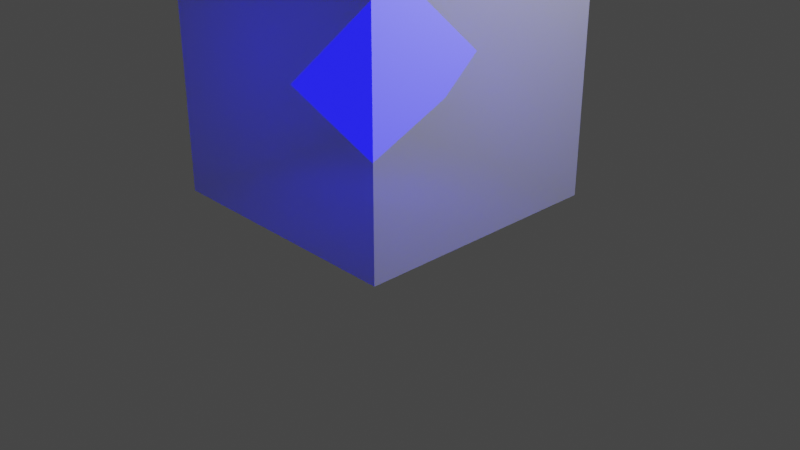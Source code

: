 # Source: ultra_boxxy.blend  (saved by Blender 3.3.6; exported with 4.5.12 LTS)
import bpy
from mathutils import Matrix  # noqa: F401  (used for matrix-valued properties, if any)

bpy.ops.wm.read_factory_settings(use_empty=True)
scene = bpy.context.scene
scene.name = 'Scene'

# ---- collections
col_collection = bpy.data.collections.new('Collection'); scene.collection.children.link(col_collection)

# ---- materials (node trees are filled in below, after node groups)
mat_material = bpy.data.materials.new('Material')
mat_material.surface_render_method = 'BLENDED'
mat_material.blend_method = 'BLEND'
mat_material.alpha_threshold = 0.0
mat_material.use_transparent_shadow = False
mat_material.roughness = 0.5
mat_material.line_color = (0.0, 0.0, 0.0, 1.0)
mat_material_fanci = bpy.data.materials.new('material fanci')
mat_material_fanci.use_transparent_shadow = False

# ---- material node trees
mat_material.use_nodes = True; mat_material.node_tree.nodes.clear()
_N = mat_material.node_tree.nodes; _L = mat_material.node_tree.links
n0 = _N.new('ShaderNodeOutputMaterial'); n0.name = 'Material Output'; n0.location = (550, 300)
n1 = _N.new('ShaderNodeBsdfPrincipled'); n1.name = 'Principled BSDF'; n1.location = (10, 300)
n1.distribution = 'GGX'
n1.subsurface_method = 'RANDOM_WALK_SKIN'
n1.inputs[0].default_value = (0.8335, 0.8335, 0.8335, 1.0)
n1.inputs[3].default_value = 1.45
n1.inputs[19].default_value = 0.06948
n1.inputs[24].default_value = 0.1242
n1.inputs[27].default_value = (0.0, 0.0, 0.0, 1.0)
n1.inputs[28].default_value = 1.0
n2 = _N.new('ShaderNodeMixShader'); n2.name = 'Mix Shader'; n2.location = (330, 317)
n2.inputs[0].default_value = 0.5659
n3 = _N.new('ShaderNodeBsdfTransparent'); n3.name = 'Transparent BSDF'; n3.location = (351, 178)
n3.inputs[0].default_value = (0.6391, 0.6811, 1.0, 1.0)
_L.new(n2.outputs[0], n0.inputs[0])
_L.new(n1.outputs[0], n2.inputs[1])
_L.new(n3.outputs[0], n2.inputs[2])
n0.is_active_output = True
mat_material_fanci.use_nodes = True; mat_material_fanci.node_tree.nodes.clear()
_N = mat_material_fanci.node_tree.nodes; _L = mat_material_fanci.node_tree.links
n0 = _N.new('ShaderNodeOutputMaterial'); n0.name = 'Material Output'; n0.location = (550, 300)
n1 = _N.new('ShaderNodeEmission'); n1.name = 'Emission.001'; n1.location = (330, 266)
n1.inputs[0].default_value = (0.000969, 0.0, 1.0, 1.0)
n1.inputs[1].default_value = 4.3
_L.new(n1.outputs[0], n0.inputs[0])
n0.is_active_output = True

# ---- world
world_world = bpy.data.worlds.new('World'); scene.world = world_world
world_world.use_nodes = True; world_world.node_tree.nodes.clear()
_N = world_world.node_tree.nodes; _L = world_world.node_tree.links
n0 = _N.new('ShaderNodeOutputWorld'); n0.name = 'World Output'; n0.location = (300, 300)
n1 = _N.new('ShaderNodeBackground'); n1.name = 'Background'; n1.location = (10, 300)
n1.inputs[0].default_value = (0.05088, 0.05088, 0.05088, 1.0)
_L.new(n1.outputs[0], n0.inputs[0])
n0.is_active_output = True
world_world.color = (0.05088, 0.05088, 0.05088)
world_world.use_sun_shadow = False
world_world.sun_shadow_jitter_overblur = 0.0

# ---- cameras
cam_camera = bpy.data.cameras.new('Camera')
cam_camera.clip_end = 100.0
cam_camera.ortho_scale = 7.314

# ---- lights
light_light = bpy.data.lights.new('Light', 'POINT')
light_light.transmission_factor = 0.0
light_light.energy = 1000.0
light_light.shadow_soft_size = 0.1
light_light.shadow_maximum_resolution = 0.006
light_light.use_absolute_resolution = True

# ---- meshes
me_cube = bpy.data.meshes.new('Cube')
me_cube.from_pydata([(1.0, 1.0, 1.0), (1.0, 1.0, -1.0), (1.0, -1.0, 1.0), (1.0, -1.0, -1.0), (-1.0, 1.0, 1.0), (-1.0, 1.0, -1.0), (-1.0, -1.0, 1.0), (-1.0, -1.0, -1.0)], [], [(0, 4, 6, 2), (3, 2, 6, 7), (7, 6, 4, 5), (5, 1, 3, 7), (1, 0, 2, 3), (5, 4, 0, 1)])
_uv = me_cube.uv_layers.new(name='UVMap')
_uv.uv.foreach_set('vector', [0.625, 0.5, 0.875, 0.5, 0.875, 0.75, 0.625, 0.75, 0.375, 0.75, 0.625, 0.75, 0.625, 1.0, 0.375, 1.0, 0.375, 0.0, 0.625, 0.0, 0.625, 0.25, 0.375, 0.25, 0.125, 0.5, 0.375, 0.5, 0.375, 0.75, 0.125, 0.75, 0.375, 0.5, 0.625, 0.5, 0.625, 0.75, 0.375, 0.75, 0.375, 0.25, 0.625, 0.25, 0.625, 0.5, 0.375, 0.5])
me_cube.materials.append(mat_material)
me_cube.use_mirror_vertex_groups = False
me_cube.update()
me_cube_001 = bpy.data.meshes.new('Cube.001')
me_cube_001.from_pydata([(-1.0, -1.0, -1.0), (-1.0, -1.0, 1.0), (-1.0, 1.0, -1.0), (-1.0, 1.0, 1.0), (1.0, -1.0, -1.0), (1.0, -1.0, 1.0), (1.0, 1.0, -1.0), (1.0, 1.0, 1.0)], [], [(0, 1, 3, 2), (2, 3, 7, 6), (6, 7, 5, 4), (4, 5, 1, 0), (2, 6, 4, 0), (7, 3, 1, 5)])
_uv = me_cube_001.uv_layers.new(name='UVMap')
_uv.uv.foreach_set('vector', [0.375, 0.0, 0.625, 0.0, 0.625, 0.25, 0.375, 0.25, 0.375, 0.25, 0.625, 0.25, 0.625, 0.5, 0.375, 0.5, 0.375, 0.5, 0.625, 0.5, 0.625, 0.75, 0.375, 0.75, 0.375, 0.75, 0.625, 0.75, 0.625, 1.0, 0.375, 1.0, 0.125, 0.5, 0.375, 0.5, 0.375, 0.75, 0.125, 0.75, 0.625, 0.5, 0.875, 0.5, 0.875, 0.75, 0.625, 0.75])
me_cube_001.materials.append(mat_material_fanci)
me_cube_001.update()

# ---- objects
ob_cube = bpy.data.objects.new('Cube', me_cube)
ob_light = bpy.data.objects.new('Light', light_light)
ob_camera = bpy.data.objects.new('Camera', cam_camera)
ob_cube_001 = bpy.data.objects.new('Cube.001', me_cube_001)

# ---- transforms, parenting, visibility, modifiers, constraints
ob_cube.location = (-0.03298, -4.189e-07, 0.04525)
ob_cube.scale = (1.367, 1.367, 1.367)
ob_cube.lock_rotations_4d = False
ob_cube.empty_display_type = 'ARROWS'
ob_cube.lineart.crease_threshold = 0.0
ob_light.location = (4.27, 1.005, 4.367)
ob_light.rotation_euler = (0.6503, 0.05522, 1.866)
ob_light.lock_rotations_4d = False
ob_light.empty_display_type = 'ARROWS'
ob_light.color = (0.0, 0.0, 0.0, 0.0)
ob_light.lineart.crease_threshold = 0.0
ob_camera.location = (7.552, -6.926, 3.422)
ob_camera.rotation_euler = (1.109, 0.0, 0.8149)
ob_camera.lock_rotations_4d = False
ob_camera.empty_display_type = 'ARROWS'
ob_camera.color = (0.0, 0.0, 0.0, 0.0)
ob_camera.display_type = 'WIRE'
ob_camera.lineart.crease_threshold = 0.0
ob_cube_001.location = (-0.008658, 0.008657, 0.01326)
ob_cube_001.rotation_euler = (1.721, 0.7487, 0.5889)
ob_cube_001.scale = (0.5388, 0.5388, 0.5388)

# ---- collection membership
col_collection.objects.link(ob_cube)
col_collection.objects.link(ob_light)
col_collection.objects.link(ob_camera)
col_collection.objects.link(ob_cube_001)

# ---- scene / render settings (as saved in the file)
scene.camera = ob_camera
scene.frame_start = 1; scene.frame_end = 250; scene.frame_set(153)
scene.render.engine = 'BLENDER_EEVEE_NEXT'
scene.cycles.sampling_pattern = 'TABULATED_SOBOL'
scene.cycles.use_light_tree = False
scene.view_settings.view_transform = 'Filmic'
bpy.context.view_layer.update()
